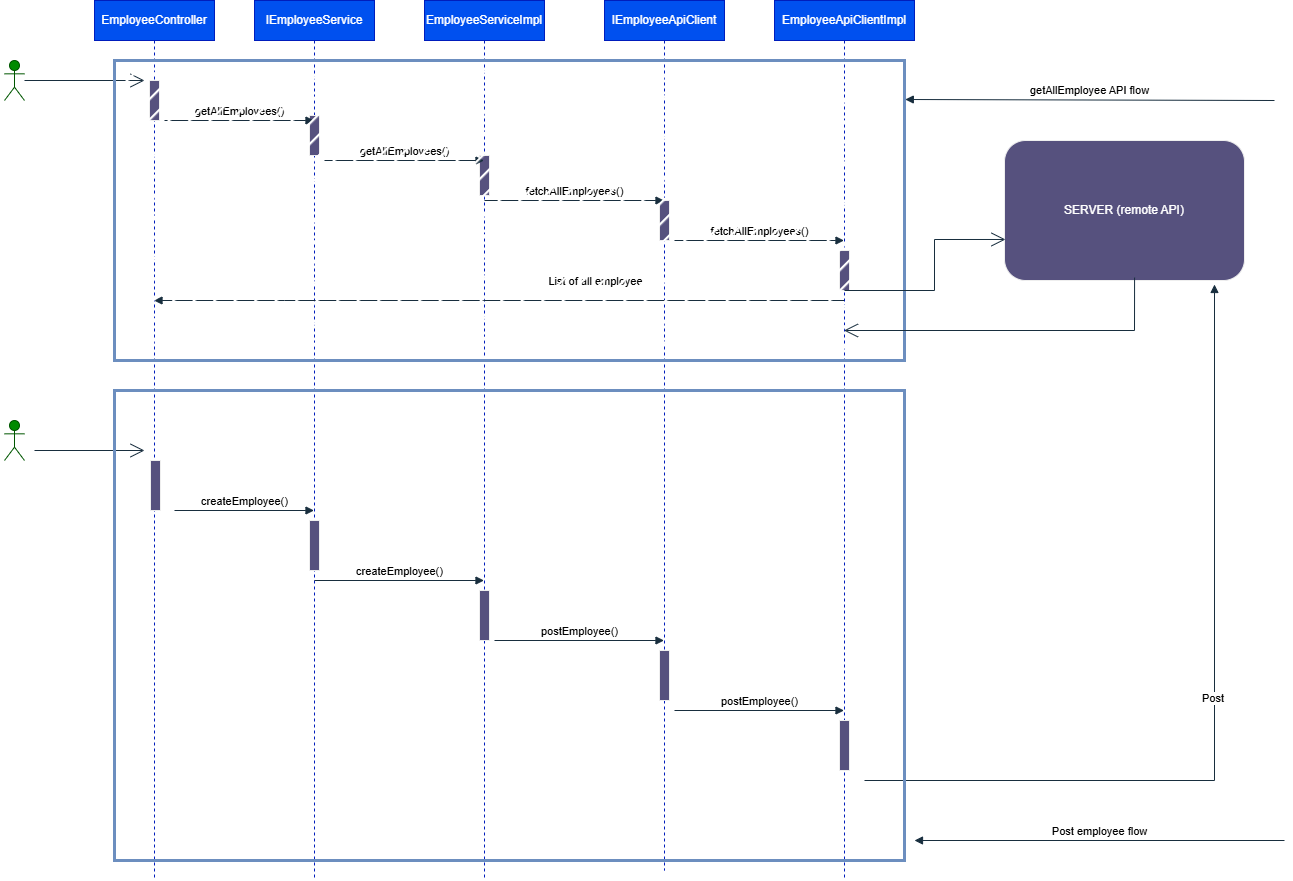

The diagram above was exported from draw.io. Its source (the exported page's mxGraphModel, read from the mxfile embedded in the PNG):
<mxGraphModel dx="1028" dy="507" grid="1" gridSize="10" guides="1" tooltips="1" connect="1" arrows="1" fold="1" page="1" pageScale="1" pageWidth="850" pageHeight="1100" math="0" shadow="0">
  <root>
    <mxCell id="0" />
    <mxCell id="1" parent="0" />
    <mxCell id="rwoyWfNgc1dwqjJ25H4Q-2" value="EmployeeController" style="shape=umlLifeline;perimeter=lifelinePerimeter;whiteSpace=wrap;html=1;container=1;dropTarget=0;collapsible=0;recursiveResize=0;outlineConnect=0;portConstraint=eastwest;newEdgeStyle={&quot;curved&quot;:0,&quot;rounded&quot;:0};strokeColor=#001DBC;fontColor=#ffffff;fillColor=#0050ef;" vertex="1" parent="1">
      <mxGeometry x="120" width="120" height="880" as="geometry" />
    </mxCell>
    <mxCell id="rwoyWfNgc1dwqjJ25H4Q-5" value="" style="html=1;points=[[0,0,0,0,5],[0,1,0,0,-5],[1,0,0,0,5],[1,1,0,0,-5]];perimeter=orthogonalPerimeter;outlineConnect=0;targetShapes=umlLifeline;portConstraint=eastwest;newEdgeStyle={&quot;curved&quot;:0,&quot;rounded&quot;:0};strokeColor=#EEEEEE;fontColor=#FFFFFF;fillColor=#56517E;" vertex="1" parent="rwoyWfNgc1dwqjJ25H4Q-2">
      <mxGeometry x="55" y="80" width="10" height="40" as="geometry" />
    </mxCell>
    <mxCell id="rwoyWfNgc1dwqjJ25H4Q-32" value="" style="html=1;points=[[0,0,0,0,5],[0,1,0,0,-5],[1,0,0,0,5],[1,1,0,0,-5]];perimeter=orthogonalPerimeter;outlineConnect=0;targetShapes=umlLifeline;portConstraint=eastwest;newEdgeStyle={&quot;curved&quot;:0,&quot;rounded&quot;:0};strokeColor=#EEEEEE;fontColor=#FFFFFF;fillColor=#56517E;" vertex="1" parent="rwoyWfNgc1dwqjJ25H4Q-2">
      <mxGeometry x="56" y="460" width="10" height="50" as="geometry" />
    </mxCell>
    <mxCell id="rwoyWfNgc1dwqjJ25H4Q-3" value="Actor" style="shape=umlActor;verticalLabelPosition=bottom;verticalAlign=top;html=1;strokeColor=#005700;fontColor=#ffffff;fillColor=#008a00;" vertex="1" parent="1">
      <mxGeometry x="30" y="60" width="20" height="40" as="geometry" />
    </mxCell>
    <mxCell id="rwoyWfNgc1dwqjJ25H4Q-4" value="" style="endArrow=open;endFill=1;endSize=12;html=1;rounded=0;strokeColor=#182E3E;" edge="1" parent="1">
      <mxGeometry width="160" relative="1" as="geometry">
        <mxPoint x="50" y="80" as="sourcePoint" />
        <mxPoint x="170" y="80" as="targetPoint" />
      </mxGeometry>
    </mxCell>
    <mxCell id="rwoyWfNgc1dwqjJ25H4Q-6" value="IEmployeeService" style="shape=umlLifeline;perimeter=lifelinePerimeter;whiteSpace=wrap;html=1;container=1;dropTarget=0;collapsible=0;recursiveResize=0;outlineConnect=0;portConstraint=eastwest;newEdgeStyle={&quot;curved&quot;:0,&quot;rounded&quot;:0};strokeColor=#001DBC;fontColor=#ffffff;fillColor=#0050ef;" vertex="1" parent="1">
      <mxGeometry x="280" width="120" height="880" as="geometry" />
    </mxCell>
    <mxCell id="rwoyWfNgc1dwqjJ25H4Q-7" value="" style="html=1;points=[[0,0,0,0,5],[0,1,0,0,-5],[1,0,0,0,5],[1,1,0,0,-5]];perimeter=orthogonalPerimeter;outlineConnect=0;targetShapes=umlLifeline;portConstraint=eastwest;newEdgeStyle={&quot;curved&quot;:0,&quot;rounded&quot;:0};strokeColor=#EEEEEE;fontColor=#FFFFFF;fillColor=#56517E;" vertex="1" parent="rwoyWfNgc1dwqjJ25H4Q-6">
      <mxGeometry x="55" y="115" width="10" height="40" as="geometry" />
    </mxCell>
    <mxCell id="rwoyWfNgc1dwqjJ25H4Q-33" value="" style="html=1;points=[[0,0,0,0,5],[0,1,0,0,-5],[1,0,0,0,5],[1,1,0,0,-5]];perimeter=orthogonalPerimeter;outlineConnect=0;targetShapes=umlLifeline;portConstraint=eastwest;newEdgeStyle={&quot;curved&quot;:0,&quot;rounded&quot;:0};strokeColor=#EEEEEE;fontColor=#FFFFFF;fillColor=#56517E;" vertex="1" parent="rwoyWfNgc1dwqjJ25H4Q-6">
      <mxGeometry x="55" y="520" width="10" height="50" as="geometry" />
    </mxCell>
    <mxCell id="rwoyWfNgc1dwqjJ25H4Q-8" value="EmployeeServiceImpl" style="shape=umlLifeline;perimeter=lifelinePerimeter;whiteSpace=wrap;html=1;container=1;dropTarget=0;collapsible=0;recursiveResize=0;outlineConnect=0;portConstraint=eastwest;newEdgeStyle={&quot;curved&quot;:0,&quot;rounded&quot;:0};strokeColor=#001DBC;fontColor=#ffffff;fillColor=#0050ef;" vertex="1" parent="1">
      <mxGeometry x="450" width="120" height="880" as="geometry" />
    </mxCell>
    <mxCell id="rwoyWfNgc1dwqjJ25H4Q-9" value="" style="html=1;points=[[0,0,0,0,5],[0,1,0,0,-5],[1,0,0,0,5],[1,1,0,0,-5]];perimeter=orthogonalPerimeter;outlineConnect=0;targetShapes=umlLifeline;portConstraint=eastwest;newEdgeStyle={&quot;curved&quot;:0,&quot;rounded&quot;:0};strokeColor=#EEEEEE;fontColor=#FFFFFF;fillColor=#56517E;" vertex="1" parent="rwoyWfNgc1dwqjJ25H4Q-8">
      <mxGeometry x="55" y="155" width="10" height="40" as="geometry" />
    </mxCell>
    <mxCell id="rwoyWfNgc1dwqjJ25H4Q-34" value="" style="html=1;points=[[0,0,0,0,5],[0,1,0,0,-5],[1,0,0,0,5],[1,1,0,0,-5]];perimeter=orthogonalPerimeter;outlineConnect=0;targetShapes=umlLifeline;portConstraint=eastwest;newEdgeStyle={&quot;curved&quot;:0,&quot;rounded&quot;:0};strokeColor=#EEEEEE;fontColor=#FFFFFF;fillColor=#56517E;" vertex="1" parent="rwoyWfNgc1dwqjJ25H4Q-8">
      <mxGeometry x="55" y="590" width="10" height="50" as="geometry" />
    </mxCell>
    <mxCell id="rwoyWfNgc1dwqjJ25H4Q-10" value="IEmployeeApiClient" style="shape=umlLifeline;perimeter=lifelinePerimeter;whiteSpace=wrap;html=1;container=1;dropTarget=0;collapsible=0;recursiveResize=0;outlineConnect=0;portConstraint=eastwest;newEdgeStyle={&quot;curved&quot;:0,&quot;rounded&quot;:0};strokeColor=#001DBC;fontColor=#ffffff;fillColor=#0050ef;" vertex="1" parent="1">
      <mxGeometry x="630" width="120" height="870" as="geometry" />
    </mxCell>
    <mxCell id="rwoyWfNgc1dwqjJ25H4Q-11" value="" style="html=1;points=[[0,0,0,0,5],[0,1,0,0,-5],[1,0,0,0,5],[1,1,0,0,-5]];perimeter=orthogonalPerimeter;outlineConnect=0;targetShapes=umlLifeline;portConstraint=eastwest;newEdgeStyle={&quot;curved&quot;:0,&quot;rounded&quot;:0};strokeColor=#EEEEEE;fontColor=#FFFFFF;fillColor=#56517E;" vertex="1" parent="rwoyWfNgc1dwqjJ25H4Q-10">
      <mxGeometry x="55" y="200" width="10" height="40" as="geometry" />
    </mxCell>
    <mxCell id="rwoyWfNgc1dwqjJ25H4Q-35" value="" style="html=1;points=[[0,0,0,0,5],[0,1,0,0,-5],[1,0,0,0,5],[1,1,0,0,-5]];perimeter=orthogonalPerimeter;outlineConnect=0;targetShapes=umlLifeline;portConstraint=eastwest;newEdgeStyle={&quot;curved&quot;:0,&quot;rounded&quot;:0};strokeColor=#EEEEEE;fontColor=#FFFFFF;fillColor=#56517E;" vertex="1" parent="rwoyWfNgc1dwqjJ25H4Q-10">
      <mxGeometry x="55" y="650" width="10" height="50" as="geometry" />
    </mxCell>
    <mxCell id="rwoyWfNgc1dwqjJ25H4Q-12" value="EmployeeApiClientImpl" style="shape=umlLifeline;perimeter=lifelinePerimeter;whiteSpace=wrap;html=1;container=1;dropTarget=0;collapsible=0;recursiveResize=0;outlineConnect=0;portConstraint=eastwest;newEdgeStyle={&quot;curved&quot;:0,&quot;rounded&quot;:0};strokeColor=#001DBC;fontColor=#ffffff;fillColor=#0050ef;" vertex="1" parent="1">
      <mxGeometry x="800" width="140" height="880" as="geometry" />
    </mxCell>
    <mxCell id="rwoyWfNgc1dwqjJ25H4Q-13" value="" style="html=1;points=[[0,0,0,0,5],[0,1,0,0,-5],[1,0,0,0,5],[1,1,0,0,-5]];perimeter=orthogonalPerimeter;outlineConnect=0;targetShapes=umlLifeline;portConstraint=eastwest;newEdgeStyle={&quot;curved&quot;:0,&quot;rounded&quot;:0};strokeColor=#EEEEEE;fontColor=#FFFFFF;fillColor=#56517E;" vertex="1" parent="rwoyWfNgc1dwqjJ25H4Q-12">
      <mxGeometry x="65" y="250" width="10" height="40" as="geometry" />
    </mxCell>
    <mxCell id="rwoyWfNgc1dwqjJ25H4Q-36" value="" style="html=1;points=[[0,0,0,0,5],[0,1,0,0,-5],[1,0,0,0,5],[1,1,0,0,-5]];perimeter=orthogonalPerimeter;outlineConnect=0;targetShapes=umlLifeline;portConstraint=eastwest;newEdgeStyle={&quot;curved&quot;:0,&quot;rounded&quot;:0};strokeColor=#EEEEEE;fontColor=#FFFFFF;fillColor=#56517E;" vertex="1" parent="rwoyWfNgc1dwqjJ25H4Q-12">
      <mxGeometry x="65" y="720" width="10" height="50" as="geometry" />
    </mxCell>
    <mxCell id="rwoyWfNgc1dwqjJ25H4Q-14" value="getAllEmployees()" style="html=1;verticalAlign=bottom;endArrow=block;curved=0;rounded=0;strokeColor=#182E3E;" edge="1" parent="1" target="rwoyWfNgc1dwqjJ25H4Q-6">
      <mxGeometry width="80" relative="1" as="geometry">
        <mxPoint x="190" y="120" as="sourcePoint" />
        <mxPoint x="270" y="120" as="targetPoint" />
      </mxGeometry>
    </mxCell>
    <mxCell id="rwoyWfNgc1dwqjJ25H4Q-16" value="getAllEmployees()" style="html=1;verticalAlign=bottom;endArrow=block;curved=0;rounded=0;strokeColor=#182E3E;" edge="1" parent="1" target="rwoyWfNgc1dwqjJ25H4Q-8">
      <mxGeometry width="80" relative="1" as="geometry">
        <mxPoint x="350" y="160" as="sourcePoint" />
        <mxPoint x="430" y="160" as="targetPoint" />
      </mxGeometry>
    </mxCell>
    <mxCell id="rwoyWfNgc1dwqjJ25H4Q-17" value="fetchAllEmployees()" style="html=1;verticalAlign=bottom;endArrow=block;curved=0;rounded=0;strokeColor=#182E3E;" edge="1" parent="1" target="rwoyWfNgc1dwqjJ25H4Q-10">
      <mxGeometry width="80" relative="1" as="geometry">
        <mxPoint x="510" y="200" as="sourcePoint" />
        <mxPoint x="590" y="200" as="targetPoint" />
      </mxGeometry>
    </mxCell>
    <mxCell id="rwoyWfNgc1dwqjJ25H4Q-18" value="fetchAllEmployees()" style="html=1;verticalAlign=bottom;endArrow=block;curved=0;rounded=0;strokeColor=#182E3E;" edge="1" parent="1" target="rwoyWfNgc1dwqjJ25H4Q-12">
      <mxGeometry width="80" relative="1" as="geometry">
        <mxPoint x="700" y="240" as="sourcePoint" />
        <mxPoint x="780" y="240" as="targetPoint" />
      </mxGeometry>
    </mxCell>
    <mxCell id="rwoyWfNgc1dwqjJ25H4Q-19" value="List of all employee" style="html=1;verticalAlign=bottom;endArrow=block;curved=0;rounded=0;strokeColor=#182E3E;" edge="1" parent="1" source="rwoyWfNgc1dwqjJ25H4Q-12" target="rwoyWfNgc1dwqjJ25H4Q-2">
      <mxGeometry x="-0.2768" y="-10" width="80" relative="1" as="geometry">
        <mxPoint x="420" y="340" as="sourcePoint" />
        <mxPoint x="500" y="340" as="targetPoint" />
        <Array as="points">
          <mxPoint x="310" y="300" />
        </Array>
        <mxPoint x="1" as="offset" />
      </mxGeometry>
    </mxCell>
    <mxCell id="rwoyWfNgc1dwqjJ25H4Q-24" value="" style="rounded=0;whiteSpace=wrap;html=1;strokeColor=#6c8ebf;fillColor=default;fillStyle=hatch;strokeWidth=3;" vertex="1" parent="1">
      <mxGeometry x="140" y="60" width="790" height="300" as="geometry" />
    </mxCell>
    <mxCell id="rwoyWfNgc1dwqjJ25H4Q-25" value="SERVER (remote API)" style="rounded=1;whiteSpace=wrap;html=1;strokeColor=#EEEEEE;fontColor=#FFFFFF;fillColor=#56517E;" vertex="1" parent="1">
      <mxGeometry x="1030" y="140" width="240" height="140" as="geometry" />
    </mxCell>
    <mxCell id="rwoyWfNgc1dwqjJ25H4Q-26" value="" style="endArrow=open;endFill=1;endSize=12;html=1;rounded=0;strokeColor=#182E3E;entryX=0.004;entryY=0.707;entryDx=0;entryDy=0;entryPerimeter=0;" edge="1" parent="1" target="rwoyWfNgc1dwqjJ25H4Q-25">
      <mxGeometry width="160" relative="1" as="geometry">
        <mxPoint x="870" y="290" as="sourcePoint" />
        <mxPoint x="960" y="200" as="targetPoint" />
        <Array as="points">
          <mxPoint x="960" y="290" />
          <mxPoint x="960" y="239" />
        </Array>
      </mxGeometry>
    </mxCell>
    <mxCell id="rwoyWfNgc1dwqjJ25H4Q-27" value="" style="endArrow=open;endFill=1;endSize=12;html=1;rounded=0;strokeColor=#182E3E;exitX=0.542;exitY=0.979;exitDx=0;exitDy=0;exitPerimeter=0;" edge="1" parent="1" source="rwoyWfNgc1dwqjJ25H4Q-25" target="rwoyWfNgc1dwqjJ25H4Q-12">
      <mxGeometry width="160" relative="1" as="geometry">
        <mxPoint x="1160" y="290" as="sourcePoint" />
        <mxPoint x="970" y="330" as="targetPoint" />
        <Array as="points">
          <mxPoint x="1160" y="330" />
        </Array>
      </mxGeometry>
    </mxCell>
    <mxCell id="rwoyWfNgc1dwqjJ25H4Q-29" value="Actor" style="shape=umlActor;verticalLabelPosition=bottom;verticalAlign=top;html=1;strokeColor=#005700;fontColor=#ffffff;fillColor=#008a00;" vertex="1" parent="1">
      <mxGeometry x="30" y="420" width="20" height="40" as="geometry" />
    </mxCell>
    <mxCell id="rwoyWfNgc1dwqjJ25H4Q-30" value="" style="endArrow=open;endFill=1;endSize=12;html=1;rounded=0;strokeColor=#182E3E;" edge="1" parent="1">
      <mxGeometry width="160" relative="1" as="geometry">
        <mxPoint x="60" y="450" as="sourcePoint" />
        <mxPoint x="170" y="450" as="targetPoint" />
      </mxGeometry>
    </mxCell>
    <mxCell id="rwoyWfNgc1dwqjJ25H4Q-37" value="createEmployee()" style="html=1;verticalAlign=bottom;endArrow=block;curved=0;rounded=0;strokeColor=#182E3E;" edge="1" parent="1" target="rwoyWfNgc1dwqjJ25H4Q-6">
      <mxGeometry width="80" relative="1" as="geometry">
        <mxPoint x="200" y="510" as="sourcePoint" />
        <mxPoint x="280" y="510" as="targetPoint" />
      </mxGeometry>
    </mxCell>
    <mxCell id="rwoyWfNgc1dwqjJ25H4Q-38" value="createEmployee()" style="html=1;verticalAlign=bottom;endArrow=block;curved=0;rounded=0;strokeColor=#182E3E;" edge="1" parent="1" target="rwoyWfNgc1dwqjJ25H4Q-8">
      <mxGeometry width="80" relative="1" as="geometry">
        <mxPoint x="340" y="580" as="sourcePoint" />
        <mxPoint x="420" y="580" as="targetPoint" />
      </mxGeometry>
    </mxCell>
    <mxCell id="rwoyWfNgc1dwqjJ25H4Q-39" value="postEmployee()" style="html=1;verticalAlign=bottom;endArrow=block;curved=0;rounded=0;strokeColor=#182E3E;" edge="1" parent="1" target="rwoyWfNgc1dwqjJ25H4Q-10">
      <mxGeometry width="80" relative="1" as="geometry">
        <mxPoint x="520" y="640" as="sourcePoint" />
        <mxPoint x="600" y="640" as="targetPoint" />
      </mxGeometry>
    </mxCell>
    <mxCell id="rwoyWfNgc1dwqjJ25H4Q-40" value="postEmployee()" style="html=1;verticalAlign=bottom;endArrow=block;curved=0;rounded=0;strokeColor=#182E3E;" edge="1" parent="1" target="rwoyWfNgc1dwqjJ25H4Q-12">
      <mxGeometry width="80" relative="1" as="geometry">
        <mxPoint x="700" y="710" as="sourcePoint" />
        <mxPoint x="780" y="710" as="targetPoint" />
      </mxGeometry>
    </mxCell>
    <mxCell id="rwoyWfNgc1dwqjJ25H4Q-41" value="Post&amp;nbsp;" style="html=1;verticalAlign=bottom;endArrow=block;curved=0;rounded=0;strokeColor=#182E3E;" edge="1" parent="1">
      <mxGeometry width="80" relative="1" as="geometry">
        <mxPoint x="890" y="780" as="sourcePoint" />
        <mxPoint x="1240" y="284" as="targetPoint" />
        <Array as="points">
          <mxPoint x="1240" y="780" />
        </Array>
      </mxGeometry>
    </mxCell>
    <mxCell id="rwoyWfNgc1dwqjJ25H4Q-42" value="" style="rounded=0;whiteSpace=wrap;html=1;strokeColor=#6c8ebf;fillColor=none;fillStyle=cross-hatch;strokeWidth=3;" vertex="1" parent="1">
      <mxGeometry x="140" y="390" width="790" height="470" as="geometry" />
    </mxCell>
    <mxCell id="rwoyWfNgc1dwqjJ25H4Q-44" value="getAllEmployee API flow" style="html=1;verticalAlign=bottom;endArrow=block;curved=0;rounded=0;strokeColor=#182E3E;entryX=1.001;entryY=0.13;entryDx=0;entryDy=0;entryPerimeter=0;" edge="1" parent="1" target="rwoyWfNgc1dwqjJ25H4Q-24">
      <mxGeometry width="80" relative="1" as="geometry">
        <mxPoint x="1300" y="100" as="sourcePoint" />
        <mxPoint x="1170" y="90" as="targetPoint" />
      </mxGeometry>
    </mxCell>
    <mxCell id="rwoyWfNgc1dwqjJ25H4Q-46" value="Post employee flow" style="html=1;verticalAlign=bottom;endArrow=block;curved=0;rounded=0;strokeColor=#182E3E;" edge="1" parent="1">
      <mxGeometry width="80" relative="1" as="geometry">
        <mxPoint x="1310" y="840" as="sourcePoint" />
        <mxPoint x="940" y="840" as="targetPoint" />
      </mxGeometry>
    </mxCell>
  </root>
</mxGraphModel>